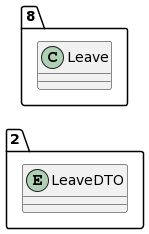

The diagram above was rendered by PlantUML. Its source (embedded in the PNG):
@startuml
allow_mixing
left to right direction
package "2"{
entity LeaveDTO

}
package "8"{
class Leave
}
@enduml